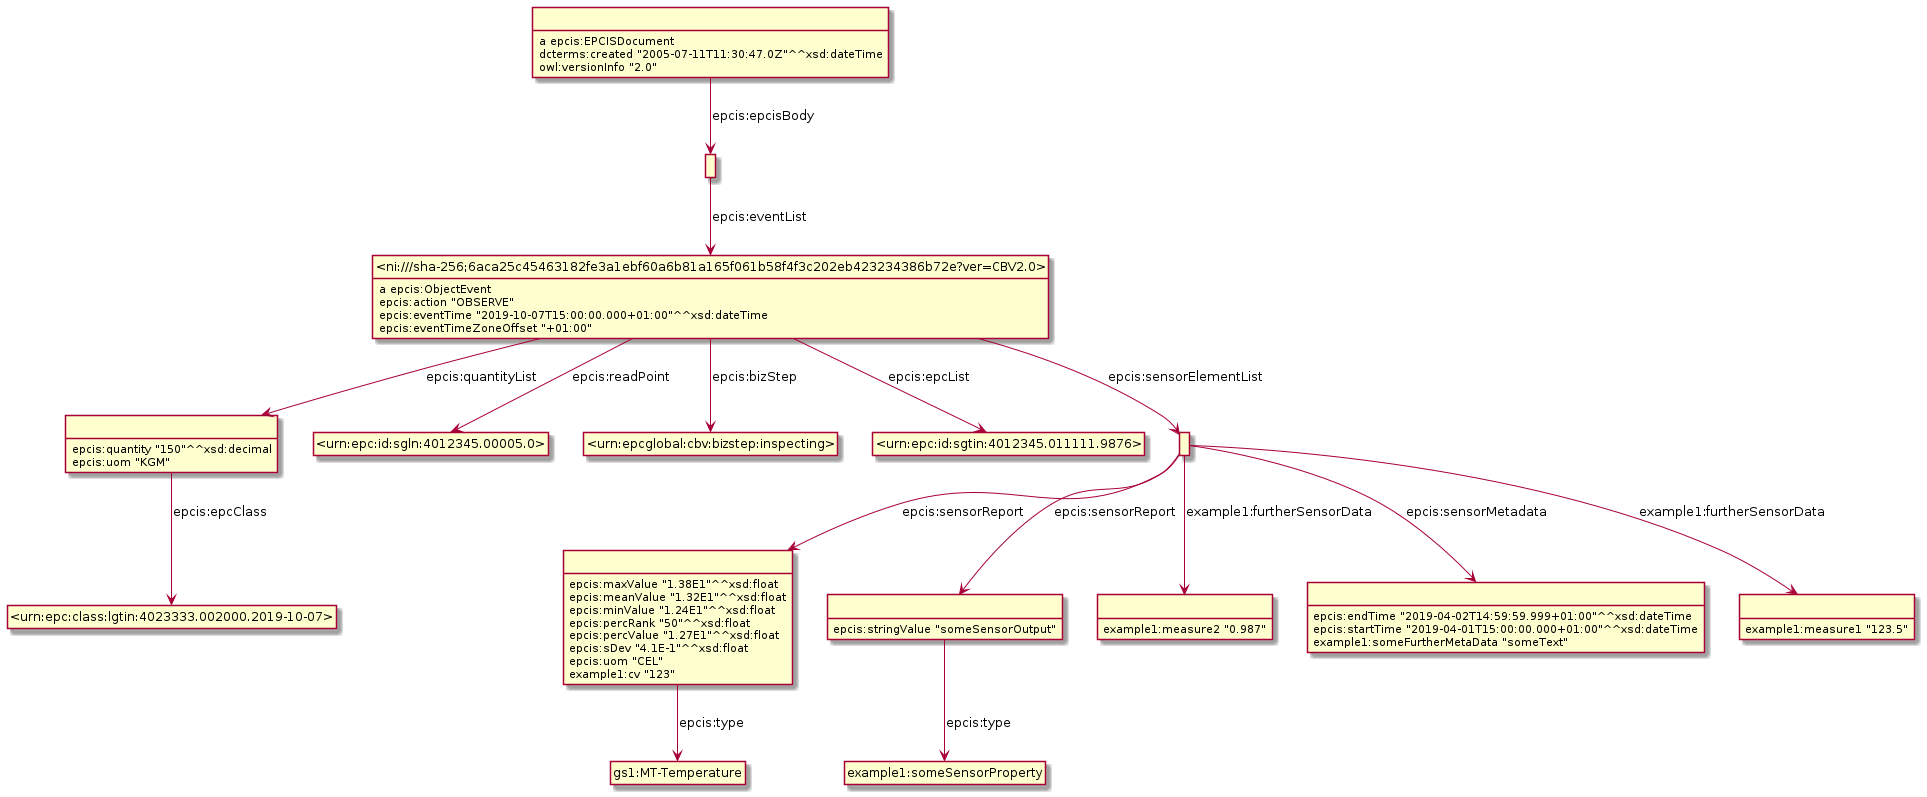

The diagram above was rendered by PlantUML. Its source (embedded in the PNG):
@startuml
hide empty methods
hide empty attributes
hide circle
skinparam classAttributeIconSize 0
class _r1622796200r8_ as " "
class gs1_MT_Temperature as "gs1:MT-Temperature"
_r1622796200r8_ -down-> gs1_MT_Temperature : epcis:type
_r1622796200r8_ : epcis:maxValue "1.38E1"^^xsd:float
_r1622796200r8_ : epcis:meanValue "1.32E1"^^xsd:float
_r1622796200r8_ : epcis:minValue "1.24E1"^^xsd:float
_r1622796200r8_ : epcis:percRank "50"^^xsd:float
_r1622796200r8_ : epcis:percValue "1.27E1"^^xsd:float
_r1622796200r8_ : epcis:sDev "4.1E-1"^^xsd:float
_r1622796200r8_ : epcis:uom "CEL"
_r1622796200r8_ : example1:cv "123"
class _r1622796200r2_ as " "
class _urn_epc_class_lgtin_4023333_002000_2019_10_07_ as "<urn:epc:class:lgtin:4023333.002000.2019-10-07>"
_r1622796200r2_ -down-> _urn_epc_class_lgtin_4023333_002000_2019_10_07_ : epcis:epcClass
_r1622796200r2_ : epcis:quantity "150"^^xsd:decimal
_r1622796200r2_ : epcis:uom "KGM"
class _ni_sha_256_6aca25c45463182fe3a1ebf60a6b81a165f061b58f4f3c202eb423234386b72e_ver_CBV2_0_ as "<ni:///sha-256;6aca25c45463182fe3a1ebf60a6b81a165f061b58f4f3c202eb423234386b72e?ver=CBV2.0>"
_ni_sha_256_6aca25c45463182fe3a1ebf60a6b81a165f061b58f4f3c202eb423234386b72e_ver_CBV2_0_ : a epcis:ObjectEvent
class _urn_epc_id_sgln_4012345_00005_0_ as "<urn:epc:id:sgln:4012345.00005.0>"
_ni_sha_256_6aca25c45463182fe3a1ebf60a6b81a165f061b58f4f3c202eb423234386b72e_ver_CBV2_0_ -down-> _urn_epc_id_sgln_4012345_00005_0_ : epcis:readPoint
class _urn_epcglobal_cbv_bizstep_inspecting_ as "<urn:epcglobal:cbv:bizstep:inspecting>"
_ni_sha_256_6aca25c45463182fe3a1ebf60a6b81a165f061b58f4f3c202eb423234386b72e_ver_CBV2_0_ -down-> _urn_epcglobal_cbv_bizstep_inspecting_ : epcis:bizStep
class _urn_epc_id_sgtin_4012345_011111_9876_ as "<urn:epc:id:sgtin:4012345.011111.9876>"
_ni_sha_256_6aca25c45463182fe3a1ebf60a6b81a165f061b58f4f3c202eb423234386b72e_ver_CBV2_0_ -down-> _urn_epc_id_sgtin_4012345_011111_9876_ : epcis:epcList
class _r1622796200r3_ as " "
_ni_sha_256_6aca25c45463182fe3a1ebf60a6b81a165f061b58f4f3c202eb423234386b72e_ver_CBV2_0_ -down-> _r1622796200r3_ : epcis:sensorElementList
_ni_sha_256_6aca25c45463182fe3a1ebf60a6b81a165f061b58f4f3c202eb423234386b72e_ver_CBV2_0_ -down-> _r1622796200r2_ : epcis:quantityList
_ni_sha_256_6aca25c45463182fe3a1ebf60a6b81a165f061b58f4f3c202eb423234386b72e_ver_CBV2_0_ : epcis:action "OBSERVE"
_ni_sha_256_6aca25c45463182fe3a1ebf60a6b81a165f061b58f4f3c202eb423234386b72e_ver_CBV2_0_ : epcis:eventTime "2019-10-07T15:00:00.000+01:00"^^xsd:dateTime
_ni_sha_256_6aca25c45463182fe3a1ebf60a6b81a165f061b58f4f3c202eb423234386b72e_ver_CBV2_0_ : epcis:eventTimeZoneOffset "+01:00"
class _r1622796200r0_ as " "
_r1622796200r0_ : a epcis:EPCISDocument
class _r1622796200r1_ as " "
_r1622796200r0_ -down-> _r1622796200r1_ : epcis:epcisBody
_r1622796200r0_ : dcterms:created "2005-07-11T11:30:47.0Z"^^xsd:dateTime
_r1622796200r0_ : owl:versionInfo "2.0"
class _r1622796200r7_ as " "
_r1622796200r3_ -down-> _r1622796200r7_ : epcis:sensorReport
class _r1622796200r4_ as " "
_r1622796200r3_ -down-> _r1622796200r4_ : example1:furtherSensorData
class _r1622796200r6_ as " "
_r1622796200r3_ -down-> _r1622796200r6_ : epcis:sensorMetadata
_r1622796200r3_ -down-> _r1622796200r8_ : epcis:sensorReport
class _r1622796200r5_ as " "
_r1622796200r3_ -down-> _r1622796200r5_ : example1:furtherSensorData
_r1622796200r1_ -down-> _ni_sha_256_6aca25c45463182fe3a1ebf60a6b81a165f061b58f4f3c202eb423234386b72e_ver_CBV2_0_ : epcis:eventList
_r1622796200r5_ : example1:measure1 "123.5"
_r1622796200r6_ : epcis:endTime "2019-04-02T14:59:59.999+01:00"^^xsd:dateTime
_r1622796200r6_ : epcis:startTime "2019-04-01T15:00:00.000+01:00"^^xsd:dateTime
_r1622796200r6_ : example1:someFurtherMetaData "someText"
_r1622796200r4_ : example1:measure2 "0.987"
class example1_someSensorProperty as "example1:someSensorProperty"
_r1622796200r7_ -down-> example1_someSensorProperty : epcis:type
_r1622796200r7_ : epcis:stringValue "someSensorOutput"
@enduml